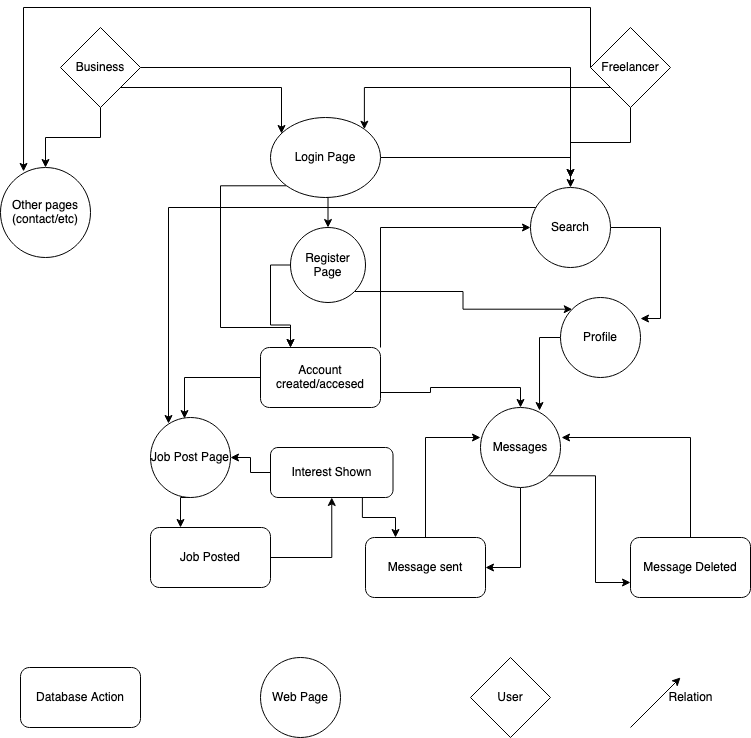

The diagram above was exported from draw.io. Its source (the exported page's mxGraphModel, read from the mxfile embedded in the PNG):
<mxGraphModel dx="1042" dy="617" grid="1" gridSize="10" guides="1" tooltips="1" connect="1" arrows="1" fold="1" page="1" pageScale="1" pageWidth="850" pageHeight="1100" math="0" shadow="0" extFonts="Permanent Marker^https://fonts.googleapis.com/css?family=Permanent+Marker">
  <root>
    <mxCell id="0" />
    <mxCell id="1" parent="0" />
    <mxCell id="wMUQgNEnZjNY191uBKB_-4" style="edgeStyle=orthogonalEdgeStyle;rounded=0;orthogonalLoop=1;jettySize=auto;html=1;exitX=1;exitY=1;exitDx=0;exitDy=0;entryX=0.1;entryY=0.2;entryDx=0;entryDy=0;entryPerimeter=0;" edge="1" parent="1" source="wMUQgNEnZjNY191uBKB_-1" target="wMUQgNEnZjNY191uBKB_-3">
      <mxGeometry relative="1" as="geometry" />
    </mxCell>
    <mxCell id="wMUQgNEnZjNY191uBKB_-9" style="edgeStyle=orthogonalEdgeStyle;rounded=0;orthogonalLoop=1;jettySize=auto;html=1;exitX=1;exitY=0.5;exitDx=0;exitDy=0;" edge="1" parent="1" source="wMUQgNEnZjNY191uBKB_-1">
      <mxGeometry relative="1" as="geometry">
        <mxPoint x="640" y="200" as="targetPoint" />
      </mxGeometry>
    </mxCell>
    <mxCell id="wMUQgNEnZjNY191uBKB_-41" style="edgeStyle=orthogonalEdgeStyle;rounded=0;orthogonalLoop=1;jettySize=auto;html=1;exitX=0.5;exitY=1;exitDx=0;exitDy=0;entryX=0.5;entryY=0;entryDx=0;entryDy=0;" edge="1" parent="1" source="wMUQgNEnZjNY191uBKB_-1" target="wMUQgNEnZjNY191uBKB_-40">
      <mxGeometry relative="1" as="geometry" />
    </mxCell>
    <mxCell id="wMUQgNEnZjNY191uBKB_-1" value="Business" style="rhombus;whiteSpace=wrap;html=1;" vertex="1" parent="1">
      <mxGeometry x="130" y="50" width="80" height="80" as="geometry" />
    </mxCell>
    <mxCell id="wMUQgNEnZjNY191uBKB_-5" style="edgeStyle=orthogonalEdgeStyle;rounded=0;orthogonalLoop=1;jettySize=auto;html=1;exitX=0;exitY=1;exitDx=0;exitDy=0;entryX=1;entryY=0;entryDx=0;entryDy=0;" edge="1" parent="1" source="wMUQgNEnZjNY191uBKB_-2" target="wMUQgNEnZjNY191uBKB_-3">
      <mxGeometry relative="1" as="geometry" />
    </mxCell>
    <mxCell id="wMUQgNEnZjNY191uBKB_-8" style="edgeStyle=orthogonalEdgeStyle;rounded=0;orthogonalLoop=1;jettySize=auto;html=1;exitX=0.5;exitY=1;exitDx=0;exitDy=0;" edge="1" parent="1" source="wMUQgNEnZjNY191uBKB_-2">
      <mxGeometry relative="1" as="geometry">
        <mxPoint x="640" y="200" as="targetPoint" />
      </mxGeometry>
    </mxCell>
    <mxCell id="wMUQgNEnZjNY191uBKB_-42" style="edgeStyle=orthogonalEdgeStyle;rounded=0;orthogonalLoop=1;jettySize=auto;html=1;exitX=0;exitY=0.5;exitDx=0;exitDy=0;entryX=0.256;entryY=0.044;entryDx=0;entryDy=0;entryPerimeter=0;" edge="1" parent="1" source="wMUQgNEnZjNY191uBKB_-2" target="wMUQgNEnZjNY191uBKB_-40">
      <mxGeometry relative="1" as="geometry">
        <Array as="points">
          <mxPoint x="660" y="30" />
          <mxPoint x="93" y="30" />
        </Array>
      </mxGeometry>
    </mxCell>
    <mxCell id="wMUQgNEnZjNY191uBKB_-2" value="Freelancer" style="rhombus;whiteSpace=wrap;html=1;" vertex="1" parent="1">
      <mxGeometry x="660" y="50" width="80" height="80" as="geometry" />
    </mxCell>
    <mxCell id="wMUQgNEnZjNY191uBKB_-7" style="edgeStyle=orthogonalEdgeStyle;rounded=0;orthogonalLoop=1;jettySize=auto;html=1;exitX=1;exitY=0.5;exitDx=0;exitDy=0;entryX=0.5;entryY=0;entryDx=0;entryDy=0;" edge="1" parent="1" source="wMUQgNEnZjNY191uBKB_-3" target="wMUQgNEnZjNY191uBKB_-6">
      <mxGeometry relative="1" as="geometry" />
    </mxCell>
    <mxCell id="wMUQgNEnZjNY191uBKB_-11" style="edgeStyle=orthogonalEdgeStyle;rounded=0;orthogonalLoop=1;jettySize=auto;html=1;exitX=0.5;exitY=1;exitDx=0;exitDy=0;entryX=0.5;entryY=0;entryDx=0;entryDy=0;" edge="1" parent="1" source="wMUQgNEnZjNY191uBKB_-3" target="wMUQgNEnZjNY191uBKB_-10">
      <mxGeometry relative="1" as="geometry" />
    </mxCell>
    <mxCell id="wMUQgNEnZjNY191uBKB_-13" style="edgeStyle=orthogonalEdgeStyle;rounded=0;orthogonalLoop=1;jettySize=auto;html=1;exitX=0;exitY=1;exitDx=0;exitDy=0;entryX=0.25;entryY=0;entryDx=0;entryDy=0;" edge="1" parent="1" source="wMUQgNEnZjNY191uBKB_-3" target="wMUQgNEnZjNY191uBKB_-12">
      <mxGeometry relative="1" as="geometry">
        <mxPoint x="320" y="290" as="targetPoint" />
        <Array as="points">
          <mxPoint x="290" y="208" />
          <mxPoint x="290" y="350" />
          <mxPoint x="360" y="350" />
        </Array>
      </mxGeometry>
    </mxCell>
    <mxCell id="wMUQgNEnZjNY191uBKB_-3" value="Login Page" style="ellipse;whiteSpace=wrap;html=1;" vertex="1" parent="1">
      <mxGeometry x="340" y="140" width="110" height="80" as="geometry" />
    </mxCell>
    <mxCell id="wMUQgNEnZjNY191uBKB_-25" style="edgeStyle=orthogonalEdgeStyle;rounded=0;orthogonalLoop=1;jettySize=auto;html=1;exitX=1;exitY=0.5;exitDx=0;exitDy=0;entryX=1;entryY=0.263;entryDx=0;entryDy=0;entryPerimeter=0;" edge="1" parent="1" source="wMUQgNEnZjNY191uBKB_-6" target="wMUQgNEnZjNY191uBKB_-24">
      <mxGeometry relative="1" as="geometry" />
    </mxCell>
    <mxCell id="wMUQgNEnZjNY191uBKB_-37" style="edgeStyle=orthogonalEdgeStyle;rounded=0;orthogonalLoop=1;jettySize=auto;html=1;exitX=0;exitY=0;exitDx=0;exitDy=0;entryX=0.225;entryY=0.075;entryDx=0;entryDy=0;entryPerimeter=0;" edge="1" parent="1" source="wMUQgNEnZjNY191uBKB_-6" target="wMUQgNEnZjNY191uBKB_-27">
      <mxGeometry relative="1" as="geometry">
        <Array as="points">
          <mxPoint x="612" y="230" />
          <mxPoint x="238" y="230" />
        </Array>
      </mxGeometry>
    </mxCell>
    <mxCell id="wMUQgNEnZjNY191uBKB_-6" value="Search" style="ellipse;whiteSpace=wrap;html=1;aspect=fixed;" vertex="1" parent="1">
      <mxGeometry x="600" y="210" width="80" height="80" as="geometry" />
    </mxCell>
    <mxCell id="wMUQgNEnZjNY191uBKB_-14" style="edgeStyle=orthogonalEdgeStyle;rounded=0;orthogonalLoop=1;jettySize=auto;html=1;exitX=0;exitY=0.5;exitDx=0;exitDy=0;entryX=0.25;entryY=0;entryDx=0;entryDy=0;" edge="1" parent="1" source="wMUQgNEnZjNY191uBKB_-10" target="wMUQgNEnZjNY191uBKB_-12">
      <mxGeometry relative="1" as="geometry" />
    </mxCell>
    <mxCell id="wMUQgNEnZjNY191uBKB_-38" style="edgeStyle=orthogonalEdgeStyle;rounded=0;orthogonalLoop=1;jettySize=auto;html=1;exitX=1;exitY=1;exitDx=0;exitDy=0;entryX=0;entryY=0;entryDx=0;entryDy=0;" edge="1" parent="1" source="wMUQgNEnZjNY191uBKB_-10" target="wMUQgNEnZjNY191uBKB_-24">
      <mxGeometry relative="1" as="geometry" />
    </mxCell>
    <mxCell id="wMUQgNEnZjNY191uBKB_-10" value="Register Page" style="ellipse;whiteSpace=wrap;html=1;aspect=fixed;" vertex="1" parent="1">
      <mxGeometry x="360" y="250" width="75" height="75" as="geometry" />
    </mxCell>
    <mxCell id="wMUQgNEnZjNY191uBKB_-16" style="edgeStyle=orthogonalEdgeStyle;rounded=0;orthogonalLoop=1;jettySize=auto;html=1;exitX=1;exitY=0;exitDx=0;exitDy=0;entryX=0;entryY=0.5;entryDx=0;entryDy=0;" edge="1" parent="1" source="wMUQgNEnZjNY191uBKB_-12" target="wMUQgNEnZjNY191uBKB_-6">
      <mxGeometry relative="1" as="geometry" />
    </mxCell>
    <mxCell id="wMUQgNEnZjNY191uBKB_-17" style="edgeStyle=orthogonalEdgeStyle;rounded=0;orthogonalLoop=1;jettySize=auto;html=1;exitX=1;exitY=0.75;exitDx=0;exitDy=0;entryX=0.5;entryY=0;entryDx=0;entryDy=0;" edge="1" parent="1" source="wMUQgNEnZjNY191uBKB_-12" target="wMUQgNEnZjNY191uBKB_-15">
      <mxGeometry relative="1" as="geometry" />
    </mxCell>
    <mxCell id="wMUQgNEnZjNY191uBKB_-28" style="edgeStyle=orthogonalEdgeStyle;rounded=0;orthogonalLoop=1;jettySize=auto;html=1;exitX=0;exitY=0.5;exitDx=0;exitDy=0;entryX=0.425;entryY=0.013;entryDx=0;entryDy=0;entryPerimeter=0;" edge="1" parent="1" source="wMUQgNEnZjNY191uBKB_-12" target="wMUQgNEnZjNY191uBKB_-27">
      <mxGeometry relative="1" as="geometry" />
    </mxCell>
    <mxCell id="wMUQgNEnZjNY191uBKB_-12" value="Account created/accesed" style="rounded=1;whiteSpace=wrap;html=1;" vertex="1" parent="1">
      <mxGeometry x="330" y="370" width="120" height="60" as="geometry" />
    </mxCell>
    <mxCell id="wMUQgNEnZjNY191uBKB_-19" style="edgeStyle=orthogonalEdgeStyle;rounded=0;orthogonalLoop=1;jettySize=auto;html=1;exitX=0.5;exitY=1;exitDx=0;exitDy=0;entryX=1;entryY=0.5;entryDx=0;entryDy=0;" edge="1" parent="1" source="wMUQgNEnZjNY191uBKB_-15" target="wMUQgNEnZjNY191uBKB_-18">
      <mxGeometry relative="1" as="geometry" />
    </mxCell>
    <mxCell id="wMUQgNEnZjNY191uBKB_-22" style="edgeStyle=orthogonalEdgeStyle;rounded=0;orthogonalLoop=1;jettySize=auto;html=1;exitX=1;exitY=1;exitDx=0;exitDy=0;entryX=0;entryY=0.75;entryDx=0;entryDy=0;" edge="1" parent="1" source="wMUQgNEnZjNY191uBKB_-15" target="wMUQgNEnZjNY191uBKB_-21">
      <mxGeometry relative="1" as="geometry" />
    </mxCell>
    <mxCell id="wMUQgNEnZjNY191uBKB_-15" value="Messages" style="ellipse;whiteSpace=wrap;html=1;aspect=fixed;" vertex="1" parent="1">
      <mxGeometry x="550" y="430" width="80" height="80" as="geometry" />
    </mxCell>
    <mxCell id="wMUQgNEnZjNY191uBKB_-20" style="edgeStyle=orthogonalEdgeStyle;rounded=0;orthogonalLoop=1;jettySize=auto;html=1;exitX=0.5;exitY=0;exitDx=0;exitDy=0;entryX=0;entryY=0.375;entryDx=0;entryDy=0;entryPerimeter=0;" edge="1" parent="1" source="wMUQgNEnZjNY191uBKB_-18" target="wMUQgNEnZjNY191uBKB_-15">
      <mxGeometry relative="1" as="geometry" />
    </mxCell>
    <mxCell id="wMUQgNEnZjNY191uBKB_-18" value="Message sent" style="rounded=1;whiteSpace=wrap;html=1;" vertex="1" parent="1">
      <mxGeometry x="435" y="560" width="120" height="60" as="geometry" />
    </mxCell>
    <mxCell id="wMUQgNEnZjNY191uBKB_-23" style="edgeStyle=orthogonalEdgeStyle;rounded=0;orthogonalLoop=1;jettySize=auto;html=1;exitX=0.5;exitY=0;exitDx=0;exitDy=0;entryX=1.013;entryY=0.375;entryDx=0;entryDy=0;entryPerimeter=0;" edge="1" parent="1" source="wMUQgNEnZjNY191uBKB_-21" target="wMUQgNEnZjNY191uBKB_-15">
      <mxGeometry relative="1" as="geometry" />
    </mxCell>
    <mxCell id="wMUQgNEnZjNY191uBKB_-21" value="Message Deleted" style="rounded=1;whiteSpace=wrap;html=1;" vertex="1" parent="1">
      <mxGeometry x="700" y="560" width="120" height="60" as="geometry" />
    </mxCell>
    <mxCell id="wMUQgNEnZjNY191uBKB_-26" style="edgeStyle=orthogonalEdgeStyle;rounded=0;orthogonalLoop=1;jettySize=auto;html=1;exitX=0;exitY=0.5;exitDx=0;exitDy=0;entryX=0.738;entryY=0.038;entryDx=0;entryDy=0;entryPerimeter=0;" edge="1" parent="1" source="wMUQgNEnZjNY191uBKB_-24" target="wMUQgNEnZjNY191uBKB_-15">
      <mxGeometry relative="1" as="geometry" />
    </mxCell>
    <mxCell id="wMUQgNEnZjNY191uBKB_-24" value="Profile" style="ellipse;whiteSpace=wrap;html=1;" vertex="1" parent="1">
      <mxGeometry x="630" y="320" width="80" height="80" as="geometry" />
    </mxCell>
    <mxCell id="wMUQgNEnZjNY191uBKB_-30" style="edgeStyle=orthogonalEdgeStyle;rounded=0;orthogonalLoop=1;jettySize=auto;html=1;exitX=0.5;exitY=1;exitDx=0;exitDy=0;entryX=0.25;entryY=0;entryDx=0;entryDy=0;" edge="1" parent="1" source="wMUQgNEnZjNY191uBKB_-27" target="wMUQgNEnZjNY191uBKB_-29">
      <mxGeometry relative="1" as="geometry" />
    </mxCell>
    <mxCell id="wMUQgNEnZjNY191uBKB_-27" value="Job Post Page" style="ellipse;whiteSpace=wrap;html=1;aspect=fixed;" vertex="1" parent="1">
      <mxGeometry x="220" y="440" width="80" height="80" as="geometry" />
    </mxCell>
    <mxCell id="wMUQgNEnZjNY191uBKB_-33" style="edgeStyle=orthogonalEdgeStyle;rounded=0;orthogonalLoop=1;jettySize=auto;html=1;exitX=1;exitY=0.5;exitDx=0;exitDy=0;entryX=0.5;entryY=1;entryDx=0;entryDy=0;" edge="1" parent="1" source="wMUQgNEnZjNY191uBKB_-29" target="wMUQgNEnZjNY191uBKB_-31">
      <mxGeometry relative="1" as="geometry" />
    </mxCell>
    <mxCell id="wMUQgNEnZjNY191uBKB_-29" value="Job Posted" style="rounded=1;whiteSpace=wrap;html=1;" vertex="1" parent="1">
      <mxGeometry x="220" y="550" width="120" height="60" as="geometry" />
    </mxCell>
    <mxCell id="wMUQgNEnZjNY191uBKB_-36" style="edgeStyle=orthogonalEdgeStyle;rounded=0;orthogonalLoop=1;jettySize=auto;html=1;exitX=0;exitY=0.5;exitDx=0;exitDy=0;" edge="1" parent="1" source="wMUQgNEnZjNY191uBKB_-31" target="wMUQgNEnZjNY191uBKB_-27">
      <mxGeometry relative="1" as="geometry" />
    </mxCell>
    <mxCell id="wMUQgNEnZjNY191uBKB_-39" style="edgeStyle=orthogonalEdgeStyle;rounded=0;orthogonalLoop=1;jettySize=auto;html=1;exitX=0.75;exitY=1;exitDx=0;exitDy=0;entryX=0.25;entryY=0;entryDx=0;entryDy=0;" edge="1" parent="1" source="wMUQgNEnZjNY191uBKB_-31" target="wMUQgNEnZjNY191uBKB_-18">
      <mxGeometry relative="1" as="geometry" />
    </mxCell>
    <mxCell id="wMUQgNEnZjNY191uBKB_-31" value="Interest Shown" style="rounded=1;whiteSpace=wrap;html=1;" vertex="1" parent="1">
      <mxGeometry x="340" y="470" width="122.5" height="50" as="geometry" />
    </mxCell>
    <mxCell id="wMUQgNEnZjNY191uBKB_-40" value="Other pages (contact/etc)" style="ellipse;whiteSpace=wrap;html=1;aspect=fixed;" vertex="1" parent="1">
      <mxGeometry x="70" y="190" width="90" height="90" as="geometry" />
    </mxCell>
    <mxCell id="wMUQgNEnZjNY191uBKB_-43" value="Database Action" style="rounded=1;whiteSpace=wrap;html=1;" vertex="1" parent="1">
      <mxGeometry x="90" y="690" width="120" height="60" as="geometry" />
    </mxCell>
    <mxCell id="wMUQgNEnZjNY191uBKB_-44" value="Web Page" style="ellipse;whiteSpace=wrap;html=1;aspect=fixed;" vertex="1" parent="1">
      <mxGeometry x="330" y="680" width="80" height="80" as="geometry" />
    </mxCell>
    <mxCell id="wMUQgNEnZjNY191uBKB_-45" value="User" style="rhombus;whiteSpace=wrap;html=1;" vertex="1" parent="1">
      <mxGeometry x="540" y="680" width="80" height="80" as="geometry" />
    </mxCell>
    <mxCell id="wMUQgNEnZjNY191uBKB_-46" value="" style="endArrow=classic;html=1;" edge="1" parent="1">
      <mxGeometry width="50" height="50" relative="1" as="geometry">
        <mxPoint x="700" y="750" as="sourcePoint" />
        <mxPoint x="750" y="700" as="targetPoint" />
      </mxGeometry>
    </mxCell>
    <mxCell id="wMUQgNEnZjNY191uBKB_-47" value="&lt;div&gt;Relation&lt;/div&gt;" style="text;html=1;align=center;verticalAlign=middle;resizable=0;points=[];autosize=1;strokeColor=none;" vertex="1" parent="1">
      <mxGeometry x="730" y="710" width="60" height="20" as="geometry" />
    </mxCell>
  </root>
</mxGraphModel>